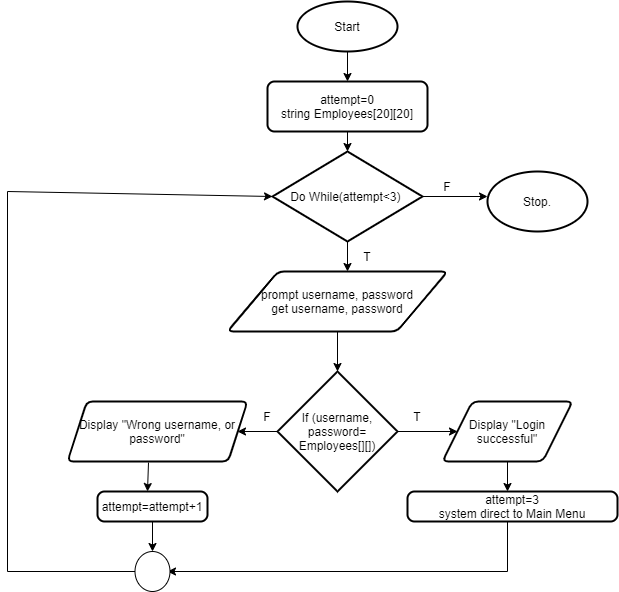

The diagram above was exported from draw.io. Its source (the exported page's mxGraphModel, read from the mxfile embedded in the PNG):
<mxGraphModel dx="868" dy="393" grid="1" gridSize="10" guides="1" tooltips="1" connect="1" arrows="1" fold="1" page="1" pageScale="1" pageWidth="827" pageHeight="1169" math="0" shadow="0">
  <root>
    <mxCell id="jCc7-XmrXCTy9EmOBHUq-0" />
    <mxCell id="jCc7-XmrXCTy9EmOBHUq-1" parent="jCc7-XmrXCTy9EmOBHUq-0" />
    <mxCell id="jCc7-XmrXCTy9EmOBHUq-2" value="Start" style="strokeWidth=2;html=1;shape=mxgraph.flowchart.start_1;whiteSpace=wrap;" parent="jCc7-XmrXCTy9EmOBHUq-1" vertex="1">
      <mxGeometry x="350" y="40" width="100" height="50" as="geometry" />
    </mxCell>
    <mxCell id="jCc7-XmrXCTy9EmOBHUq-3" value="" style="endArrow=classic;html=1;exitX=0.5;exitY=1;exitDx=0;exitDy=0;exitPerimeter=0;" parent="jCc7-XmrXCTy9EmOBHUq-1" source="jCc7-XmrXCTy9EmOBHUq-2" edge="1">
      <mxGeometry width="50" height="50" relative="1" as="geometry">
        <mxPoint x="390" y="290" as="sourcePoint" />
        <mxPoint x="400" y="120" as="targetPoint" />
      </mxGeometry>
    </mxCell>
    <mxCell id="jCc7-XmrXCTy9EmOBHUq-4" value="attempt=0&lt;br&gt;string Employees[20][20]" style="rounded=1;whiteSpace=wrap;html=1;absoluteArcSize=1;arcSize=14;strokeWidth=2;" parent="jCc7-XmrXCTy9EmOBHUq-1" vertex="1">
      <mxGeometry x="320" y="120" width="160" height="50" as="geometry" />
    </mxCell>
    <mxCell id="jCc7-XmrXCTy9EmOBHUq-5" value="Do While(attempt&amp;lt;3)&amp;nbsp;" style="strokeWidth=2;html=1;shape=mxgraph.flowchart.decision;whiteSpace=wrap;" parent="jCc7-XmrXCTy9EmOBHUq-1" vertex="1">
      <mxGeometry x="325" y="190" width="150" height="90" as="geometry" />
    </mxCell>
    <mxCell id="jCc7-XmrXCTy9EmOBHUq-6" value="" style="endArrow=classic;html=1;exitX=0.5;exitY=1;exitDx=0;exitDy=0;" parent="jCc7-XmrXCTy9EmOBHUq-1" source="jCc7-XmrXCTy9EmOBHUq-4" edge="1">
      <mxGeometry width="50" height="50" relative="1" as="geometry">
        <mxPoint x="390" y="290" as="sourcePoint" />
        <mxPoint x="400" y="190" as="targetPoint" />
      </mxGeometry>
    </mxCell>
    <mxCell id="jCc7-XmrXCTy9EmOBHUq-7" value="" style="endArrow=classic;html=1;exitX=0.5;exitY=1;exitDx=0;exitDy=0;exitPerimeter=0;" parent="jCc7-XmrXCTy9EmOBHUq-1" source="jCc7-XmrXCTy9EmOBHUq-5" edge="1">
      <mxGeometry width="50" height="50" relative="1" as="geometry">
        <mxPoint x="390" y="290" as="sourcePoint" />
        <mxPoint x="400" y="310" as="targetPoint" />
      </mxGeometry>
    </mxCell>
    <mxCell id="jCc7-XmrXCTy9EmOBHUq-8" value="prompt username, password&lt;br&gt;get username, password" style="shape=parallelogram;html=1;strokeWidth=2;perimeter=parallelogramPerimeter;whiteSpace=wrap;rounded=1;arcSize=12;size=0.23;" parent="jCc7-XmrXCTy9EmOBHUq-1" vertex="1">
      <mxGeometry x="280" y="310" width="220" height="60" as="geometry" />
    </mxCell>
    <mxCell id="jCc7-XmrXCTy9EmOBHUq-9" value="" style="endArrow=classic;html=1;exitX=0.5;exitY=1;exitDx=0;exitDy=0;" parent="jCc7-XmrXCTy9EmOBHUq-1" source="jCc7-XmrXCTy9EmOBHUq-8" edge="1">
      <mxGeometry width="50" height="50" relative="1" as="geometry">
        <mxPoint x="390" y="280" as="sourcePoint" />
        <mxPoint x="390" y="410" as="targetPoint" />
      </mxGeometry>
    </mxCell>
    <mxCell id="jCc7-XmrXCTy9EmOBHUq-10" value="If (username, password= Employees[][])" style="strokeWidth=2;html=1;shape=mxgraph.flowchart.decision;whiteSpace=wrap;" parent="jCc7-XmrXCTy9EmOBHUq-1" vertex="1">
      <mxGeometry x="330" y="410" width="120" height="120" as="geometry" />
    </mxCell>
    <mxCell id="jCc7-XmrXCTy9EmOBHUq-11" value="" style="endArrow=classic;html=1;exitX=1;exitY=0.5;exitDx=0;exitDy=0;exitPerimeter=0;" parent="jCc7-XmrXCTy9EmOBHUq-1" source="jCc7-XmrXCTy9EmOBHUq-10" edge="1">
      <mxGeometry width="50" height="50" relative="1" as="geometry">
        <mxPoint x="390" y="400" as="sourcePoint" />
        <mxPoint x="510" y="470" as="targetPoint" />
      </mxGeometry>
    </mxCell>
    <mxCell id="jCc7-XmrXCTy9EmOBHUq-13" value="attempt=3&lt;br&gt;system direct to Main Menu" style="rounded=1;whiteSpace=wrap;html=1;absoluteArcSize=1;arcSize=14;strokeWidth=2;" parent="jCc7-XmrXCTy9EmOBHUq-1" vertex="1">
      <mxGeometry x="460" y="530" width="210" height="30" as="geometry" />
    </mxCell>
    <mxCell id="jCc7-XmrXCTy9EmOBHUq-15" value="Display &quot;Login successful&quot;" style="shape=parallelogram;html=1;strokeWidth=2;perimeter=parallelogramPerimeter;whiteSpace=wrap;rounded=1;arcSize=12;size=0.23;" parent="jCc7-XmrXCTy9EmOBHUq-1" vertex="1">
      <mxGeometry x="495" y="440" width="130" height="60" as="geometry" />
    </mxCell>
    <mxCell id="jCc7-XmrXCTy9EmOBHUq-16" value="" style="endArrow=classic;html=1;exitX=0;exitY=0.5;exitDx=0;exitDy=0;exitPerimeter=0;" parent="jCc7-XmrXCTy9EmOBHUq-1" source="jCc7-XmrXCTy9EmOBHUq-10" edge="1">
      <mxGeometry width="50" height="50" relative="1" as="geometry">
        <mxPoint x="390" y="440" as="sourcePoint" />
        <mxPoint x="290" y="470" as="targetPoint" />
      </mxGeometry>
    </mxCell>
    <mxCell id="jCc7-XmrXCTy9EmOBHUq-17" value="Display &quot;Wrong username, or password&quot;" style="shape=parallelogram;html=1;strokeWidth=2;perimeter=parallelogramPerimeter;whiteSpace=wrap;rounded=1;arcSize=12;size=0.10714285714285714;" parent="jCc7-XmrXCTy9EmOBHUq-1" vertex="1">
      <mxGeometry x="120" y="440" width="180" height="60" as="geometry" />
    </mxCell>
    <mxCell id="jCc7-XmrXCTy9EmOBHUq-18" value="" style="endArrow=classic;html=1;exitX=0.45;exitY=1.017;exitDx=0;exitDy=0;exitPerimeter=0;" parent="jCc7-XmrXCTy9EmOBHUq-1" source="jCc7-XmrXCTy9EmOBHUq-17" edge="1">
      <mxGeometry width="50" height="50" relative="1" as="geometry">
        <mxPoint x="390" y="420" as="sourcePoint" />
        <mxPoint x="200" y="530" as="targetPoint" />
      </mxGeometry>
    </mxCell>
    <mxCell id="jCc7-XmrXCTy9EmOBHUq-19" value="attempt=attempt+1" style="rounded=1;whiteSpace=wrap;html=1;absoluteArcSize=1;arcSize=14;strokeWidth=2;" parent="jCc7-XmrXCTy9EmOBHUq-1" vertex="1">
      <mxGeometry x="150" y="530" width="110" height="30" as="geometry" />
    </mxCell>
    <mxCell id="jCc7-XmrXCTy9EmOBHUq-21" value="" style="endArrow=classic;html=1;exitX=0.5;exitY=1;exitDx=0;exitDy=0;" parent="jCc7-XmrXCTy9EmOBHUq-1" source="jCc7-XmrXCTy9EmOBHUq-15" edge="1">
      <mxGeometry width="50" height="50" relative="1" as="geometry">
        <mxPoint x="390" y="460" as="sourcePoint" />
        <mxPoint x="560" y="530" as="targetPoint" />
      </mxGeometry>
    </mxCell>
    <mxCell id="jCc7-XmrXCTy9EmOBHUq-22" value="" style="endArrow=none;html=1;" parent="jCc7-XmrXCTy9EmOBHUq-1" edge="1">
      <mxGeometry width="50" height="50" relative="1" as="geometry">
        <mxPoint x="560" y="560" as="sourcePoint" />
        <mxPoint x="560" y="610" as="targetPoint" />
      </mxGeometry>
    </mxCell>
    <mxCell id="jCc7-XmrXCTy9EmOBHUq-24" value="" style="endArrow=classic;html=1;" parent="jCc7-XmrXCTy9EmOBHUq-1" edge="1">
      <mxGeometry width="50" height="50" relative="1" as="geometry">
        <mxPoint x="560" y="610" as="sourcePoint" />
        <mxPoint x="220" y="610" as="targetPoint" />
      </mxGeometry>
    </mxCell>
    <mxCell id="jCc7-XmrXCTy9EmOBHUq-25" value="" style="endArrow=classic;html=1;exitX=0.5;exitY=1;exitDx=0;exitDy=0;" parent="jCc7-XmrXCTy9EmOBHUq-1" source="jCc7-XmrXCTy9EmOBHUq-19" edge="1">
      <mxGeometry width="50" height="50" relative="1" as="geometry">
        <mxPoint x="390" y="460" as="sourcePoint" />
        <mxPoint x="205" y="590" as="targetPoint" />
      </mxGeometry>
    </mxCell>
    <mxCell id="jCc7-XmrXCTy9EmOBHUq-26" value="" style="verticalLabelPosition=bottom;verticalAlign=top;html=1;shape=mxgraph.flowchart.on-page_reference;" parent="jCc7-XmrXCTy9EmOBHUq-1" vertex="1">
      <mxGeometry x="187.5" y="590" width="35" height="40" as="geometry" />
    </mxCell>
    <mxCell id="jCc7-XmrXCTy9EmOBHUq-27" value="" style="endArrow=none;html=1;exitX=0;exitY=0.5;exitDx=0;exitDy=0;exitPerimeter=0;" parent="jCc7-XmrXCTy9EmOBHUq-1" source="jCc7-XmrXCTy9EmOBHUq-26" edge="1">
      <mxGeometry width="50" height="50" relative="1" as="geometry">
        <mxPoint x="390" y="460" as="sourcePoint" />
        <mxPoint x="60" y="610" as="targetPoint" />
      </mxGeometry>
    </mxCell>
    <mxCell id="jCc7-XmrXCTy9EmOBHUq-28" value="" style="endArrow=none;html=1;" parent="jCc7-XmrXCTy9EmOBHUq-1" edge="1">
      <mxGeometry width="50" height="50" relative="1" as="geometry">
        <mxPoint x="60" y="610" as="sourcePoint" />
        <mxPoint x="60" y="230" as="targetPoint" />
      </mxGeometry>
    </mxCell>
    <mxCell id="jCc7-XmrXCTy9EmOBHUq-29" value="" style="endArrow=classic;html=1;entryX=0;entryY=0.5;entryDx=0;entryDy=0;entryPerimeter=0;" parent="jCc7-XmrXCTy9EmOBHUq-1" target="jCc7-XmrXCTy9EmOBHUq-5" edge="1">
      <mxGeometry width="50" height="50" relative="1" as="geometry">
        <mxPoint x="60" y="230" as="sourcePoint" />
        <mxPoint x="320" y="230" as="targetPoint" />
      </mxGeometry>
    </mxCell>
    <mxCell id="jCc7-XmrXCTy9EmOBHUq-30" value="T" style="text;html=1;strokeColor=none;fillColor=none;align=center;verticalAlign=middle;whiteSpace=wrap;rounded=0;" parent="jCc7-XmrXCTy9EmOBHUq-1" vertex="1">
      <mxGeometry x="450" y="440" width="40" height="30" as="geometry" />
    </mxCell>
    <mxCell id="jCc7-XmrXCTy9EmOBHUq-31" value="T" style="text;html=1;strokeColor=none;fillColor=none;align=center;verticalAlign=middle;whiteSpace=wrap;rounded=0;" parent="jCc7-XmrXCTy9EmOBHUq-1" vertex="1">
      <mxGeometry x="400" y="280" width="40" height="30" as="geometry" />
    </mxCell>
    <mxCell id="jCc7-XmrXCTy9EmOBHUq-32" value="F" style="text;html=1;strokeColor=none;fillColor=none;align=center;verticalAlign=middle;whiteSpace=wrap;rounded=0;" parent="jCc7-XmrXCTy9EmOBHUq-1" vertex="1">
      <mxGeometry x="300" y="440" width="40" height="30" as="geometry" />
    </mxCell>
    <mxCell id="jCc7-XmrXCTy9EmOBHUq-33" value="F" style="text;html=1;strokeColor=none;fillColor=none;align=center;verticalAlign=middle;whiteSpace=wrap;rounded=0;" parent="jCc7-XmrXCTy9EmOBHUq-1" vertex="1">
      <mxGeometry x="480" y="210" width="40" height="30" as="geometry" />
    </mxCell>
    <mxCell id="jCc7-XmrXCTy9EmOBHUq-34" value="" style="endArrow=classic;html=1;exitX=1;exitY=0.5;exitDx=0;exitDy=0;exitPerimeter=0;" parent="jCc7-XmrXCTy9EmOBHUq-1" source="jCc7-XmrXCTy9EmOBHUq-5" edge="1">
      <mxGeometry width="50" height="50" relative="1" as="geometry">
        <mxPoint x="390" y="440" as="sourcePoint" />
        <mxPoint x="540" y="235" as="targetPoint" />
      </mxGeometry>
    </mxCell>
    <mxCell id="jCc7-XmrXCTy9EmOBHUq-35" value="Stop." style="strokeWidth=2;html=1;shape=mxgraph.flowchart.start_2;whiteSpace=wrap;" parent="jCc7-XmrXCTy9EmOBHUq-1" vertex="1">
      <mxGeometry x="540" y="210" width="100" height="60" as="geometry" />
    </mxCell>
  </root>
</mxGraphModel>